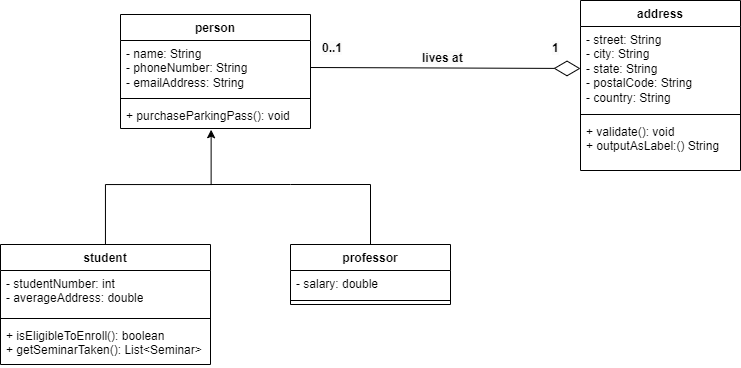

The diagram above was exported from draw.io. Its source (the exported page's mxGraphModel, read from the mxfile embedded in the PNG):
<mxGraphModel dx="1358" dy="635" grid="1" gridSize="10" guides="1" tooltips="1" connect="1" arrows="1" fold="1" page="1" pageScale="1" pageWidth="827" pageHeight="1169" math="0" shadow="0">
  <root>
    <mxCell id="0" />
    <mxCell id="1" parent="0" />
    <mxCell id="Zcnm2RiD3c1HQAEjTwsB-1" value="person" style="swimlane;fontStyle=1;align=center;verticalAlign=top;childLayout=stackLayout;horizontal=1;startSize=26;horizontalStack=0;resizeParent=1;resizeParentMax=0;resizeLast=0;collapsible=1;marginBottom=0;whiteSpace=wrap;html=1;" vertex="1" parent="1">
      <mxGeometry x="164" y="74" width="190" height="114" as="geometry" />
    </mxCell>
    <mxCell id="Zcnm2RiD3c1HQAEjTwsB-2" value="- name: String&lt;div&gt;- phoneNumber: String&lt;br&gt;&lt;/div&gt;&lt;div&gt;- emailAddress: String&lt;br&gt;&lt;/div&gt;" style="text;strokeColor=none;fillColor=none;align=left;verticalAlign=top;spacingLeft=4;spacingRight=4;overflow=hidden;rotatable=0;points=[[0,0.5],[1,0.5]];portConstraint=eastwest;whiteSpace=wrap;html=1;" vertex="1" parent="Zcnm2RiD3c1HQAEjTwsB-1">
      <mxGeometry y="26" width="190" height="54" as="geometry" />
    </mxCell>
    <mxCell id="Zcnm2RiD3c1HQAEjTwsB-3" value="" style="line;strokeWidth=1;fillColor=none;align=left;verticalAlign=middle;spacingTop=-1;spacingLeft=3;spacingRight=3;rotatable=0;labelPosition=right;points=[];portConstraint=eastwest;strokeColor=inherit;" vertex="1" parent="Zcnm2RiD3c1HQAEjTwsB-1">
      <mxGeometry y="80" width="190" height="8" as="geometry" />
    </mxCell>
    <mxCell id="Zcnm2RiD3c1HQAEjTwsB-4" value="+ purchaseParkingPass(): void" style="text;strokeColor=none;fillColor=none;align=left;verticalAlign=top;spacingLeft=4;spacingRight=4;overflow=hidden;rotatable=0;points=[[0,0.5],[1,0.5]];portConstraint=eastwest;whiteSpace=wrap;html=1;" vertex="1" parent="Zcnm2RiD3c1HQAEjTwsB-1">
      <mxGeometry y="88" width="190" height="26" as="geometry" />
    </mxCell>
    <mxCell id="Zcnm2RiD3c1HQAEjTwsB-5" value="student" style="swimlane;fontStyle=1;align=center;verticalAlign=top;childLayout=stackLayout;horizontal=1;startSize=26;horizontalStack=0;resizeParent=1;resizeParentMax=0;resizeLast=0;collapsible=1;marginBottom=0;whiteSpace=wrap;html=1;" vertex="1" parent="1">
      <mxGeometry x="44" y="304" width="210" height="120" as="geometry" />
    </mxCell>
    <mxCell id="Zcnm2RiD3c1HQAEjTwsB-6" value="- studentNumber: int&lt;div&gt;- averageAddress: double&lt;/div&gt;" style="text;strokeColor=none;fillColor=none;align=left;verticalAlign=top;spacingLeft=4;spacingRight=4;overflow=hidden;rotatable=0;points=[[0,0.5],[1,0.5]];portConstraint=eastwest;whiteSpace=wrap;html=1;" vertex="1" parent="Zcnm2RiD3c1HQAEjTwsB-5">
      <mxGeometry y="26" width="210" height="44" as="geometry" />
    </mxCell>
    <mxCell id="Zcnm2RiD3c1HQAEjTwsB-7" value="" style="line;strokeWidth=1;fillColor=none;align=left;verticalAlign=middle;spacingTop=-1;spacingLeft=3;spacingRight=3;rotatable=0;labelPosition=right;points=[];portConstraint=eastwest;strokeColor=inherit;" vertex="1" parent="Zcnm2RiD3c1HQAEjTwsB-5">
      <mxGeometry y="70" width="210" height="8" as="geometry" />
    </mxCell>
    <mxCell id="Zcnm2RiD3c1HQAEjTwsB-8" value="+ isEligibleToEnroll(): boolean&lt;div&gt;+ getSeminarTaken(): List&amp;lt;Seminar&amp;gt;&lt;/div&gt;" style="text;strokeColor=none;fillColor=none;align=left;verticalAlign=top;spacingLeft=4;spacingRight=4;overflow=hidden;rotatable=0;points=[[0,0.5],[1,0.5]];portConstraint=eastwest;whiteSpace=wrap;html=1;" vertex="1" parent="Zcnm2RiD3c1HQAEjTwsB-5">
      <mxGeometry y="78" width="210" height="42" as="geometry" />
    </mxCell>
    <mxCell id="Zcnm2RiD3c1HQAEjTwsB-9" value="address" style="swimlane;fontStyle=1;align=center;verticalAlign=top;childLayout=stackLayout;horizontal=1;startSize=26;horizontalStack=0;resizeParent=1;resizeParentMax=0;resizeLast=0;collapsible=1;marginBottom=0;whiteSpace=wrap;html=1;" vertex="1" parent="1">
      <mxGeometry x="624" y="60" width="160" height="170" as="geometry" />
    </mxCell>
    <mxCell id="Zcnm2RiD3c1HQAEjTwsB-10" value="- street: String&lt;div&gt;- city: String&lt;/div&gt;&lt;div&gt;- state: String&lt;/div&gt;&lt;div&gt;- postalCode: String&lt;/div&gt;&lt;div&gt;- country: String&lt;br&gt;&lt;div&gt;&lt;br&gt;&lt;/div&gt;&lt;/div&gt;" style="text;strokeColor=none;fillColor=none;align=left;verticalAlign=top;spacingLeft=4;spacingRight=4;overflow=hidden;rotatable=0;points=[[0,0.5],[1,0.5]];portConstraint=eastwest;whiteSpace=wrap;html=1;" vertex="1" parent="Zcnm2RiD3c1HQAEjTwsB-9">
      <mxGeometry y="26" width="160" height="84" as="geometry" />
    </mxCell>
    <mxCell id="Zcnm2RiD3c1HQAEjTwsB-11" value="" style="line;strokeWidth=1;fillColor=none;align=left;verticalAlign=middle;spacingTop=-1;spacingLeft=3;spacingRight=3;rotatable=0;labelPosition=right;points=[];portConstraint=eastwest;strokeColor=inherit;" vertex="1" parent="Zcnm2RiD3c1HQAEjTwsB-9">
      <mxGeometry y="110" width="160" height="8" as="geometry" />
    </mxCell>
    <mxCell id="Zcnm2RiD3c1HQAEjTwsB-12" value="+ validate(): void&lt;div&gt;+ outputAsLabel:() String&lt;br&gt;&lt;/div&gt;" style="text;strokeColor=none;fillColor=none;align=left;verticalAlign=top;spacingLeft=4;spacingRight=4;overflow=hidden;rotatable=0;points=[[0,0.5],[1,0.5]];portConstraint=eastwest;whiteSpace=wrap;html=1;" vertex="1" parent="Zcnm2RiD3c1HQAEjTwsB-9">
      <mxGeometry y="118" width="160" height="52" as="geometry" />
    </mxCell>
    <mxCell id="Zcnm2RiD3c1HQAEjTwsB-13" value="professor" style="swimlane;fontStyle=1;align=center;verticalAlign=top;childLayout=stackLayout;horizontal=1;startSize=26;horizontalStack=0;resizeParent=1;resizeParentMax=0;resizeLast=0;collapsible=1;marginBottom=0;whiteSpace=wrap;html=1;" vertex="1" parent="1">
      <mxGeometry x="334" y="304" width="160" height="60" as="geometry" />
    </mxCell>
    <mxCell id="Zcnm2RiD3c1HQAEjTwsB-14" value="- salary: double" style="text;strokeColor=none;fillColor=none;align=left;verticalAlign=top;spacingLeft=4;spacingRight=4;overflow=hidden;rotatable=0;points=[[0,0.5],[1,0.5]];portConstraint=eastwest;whiteSpace=wrap;html=1;" vertex="1" parent="Zcnm2RiD3c1HQAEjTwsB-13">
      <mxGeometry y="26" width="160" height="26" as="geometry" />
    </mxCell>
    <mxCell id="Zcnm2RiD3c1HQAEjTwsB-15" value="" style="line;strokeWidth=1;fillColor=none;align=left;verticalAlign=middle;spacingTop=-1;spacingLeft=3;spacingRight=3;rotatable=0;labelPosition=right;points=[];portConstraint=eastwest;strokeColor=inherit;" vertex="1" parent="Zcnm2RiD3c1HQAEjTwsB-13">
      <mxGeometry y="52" width="160" height="8" as="geometry" />
    </mxCell>
    <mxCell id="Zcnm2RiD3c1HQAEjTwsB-20" style="edgeStyle=orthogonalEdgeStyle;rounded=0;orthogonalLoop=1;jettySize=auto;html=1;entryX=0.477;entryY=1.047;entryDx=0;entryDy=0;entryPerimeter=0;" edge="1" parent="1" source="Zcnm2RiD3c1HQAEjTwsB-5" target="Zcnm2RiD3c1HQAEjTwsB-4">
      <mxGeometry relative="1" as="geometry">
        <mxPoint x="254" y="194" as="targetPoint" />
        <Array as="points">
          <mxPoint x="149" y="244" />
          <mxPoint x="255" y="244" />
        </Array>
      </mxGeometry>
    </mxCell>
    <mxCell id="Zcnm2RiD3c1HQAEjTwsB-21" value="" style="endArrow=none;html=1;rounded=0;exitX=0.5;exitY=0;exitDx=0;exitDy=0;" edge="1" parent="1" source="Zcnm2RiD3c1HQAEjTwsB-13">
      <mxGeometry width="50" height="50" relative="1" as="geometry">
        <mxPoint x="424" y="244" as="sourcePoint" />
        <mxPoint x="254" y="244" as="targetPoint" />
        <Array as="points">
          <mxPoint x="414" y="244" />
          <mxPoint x="334" y="244" />
        </Array>
      </mxGeometry>
    </mxCell>
    <mxCell id="Zcnm2RiD3c1HQAEjTwsB-22" value="" style="endArrow=diamondThin;endFill=0;endSize=24;html=1;rounded=0;entryX=0;entryY=0.5;entryDx=0;entryDy=0;exitX=1;exitY=0.5;exitDx=0;exitDy=0;" edge="1" parent="1" source="Zcnm2RiD3c1HQAEjTwsB-2" target="Zcnm2RiD3c1HQAEjTwsB-10">
      <mxGeometry width="160" relative="1" as="geometry">
        <mxPoint x="284" y="184" as="sourcePoint" />
        <mxPoint x="444" y="184" as="targetPoint" />
      </mxGeometry>
    </mxCell>
    <mxCell id="Zcnm2RiD3c1HQAEjTwsB-23" value="&lt;span style=&quot;color: rgb(0, 0, 0); font-family: Helvetica; font-size: 12px; font-style: normal; font-variant-ligatures: normal; font-variant-caps: normal; font-weight: 700; letter-spacing: normal; orphans: 2; text-align: center; text-indent: 0px; text-transform: none; widows: 2; word-spacing: 0px; -webkit-text-stroke-width: 0px; white-space: normal; background-color: rgb(251, 251, 251); text-decoration-thickness: initial; text-decoration-style: initial; text-decoration-color: initial; display: inline !important; float: none;&quot;&gt;0..1&lt;/span&gt;" style="text;whiteSpace=wrap;html=1;" vertex="1" parent="1">
      <mxGeometry x="364" y="94" width="70" height="40" as="geometry" />
    </mxCell>
    <mxCell id="Zcnm2RiD3c1HQAEjTwsB-24" value="&lt;span style=&quot;color: rgb(0, 0, 0); font-family: Helvetica; font-size: 12px; font-style: normal; font-variant-ligatures: normal; font-variant-caps: normal; font-weight: 700; letter-spacing: normal; orphans: 2; text-align: center; text-indent: 0px; text-transform: none; widows: 2; word-spacing: 0px; -webkit-text-stroke-width: 0px; white-space: normal; background-color: rgb(251, 251, 251); text-decoration-thickness: initial; text-decoration-style: initial; text-decoration-color: initial; display: inline !important; float: none;&quot;&gt;1&lt;/span&gt;" style="text;whiteSpace=wrap;html=1;" vertex="1" parent="1">
      <mxGeometry x="594" y="94" width="70" height="40" as="geometry" />
    </mxCell>
    <mxCell id="Zcnm2RiD3c1HQAEjTwsB-25" value="&lt;span style=&quot;color: rgb(0, 0, 0); font-family: Helvetica; font-size: 12px; font-style: normal; font-variant-ligatures: normal; font-variant-caps: normal; font-weight: 700; letter-spacing: normal; orphans: 2; text-align: center; text-indent: 0px; text-transform: none; widows: 2; word-spacing: 0px; -webkit-text-stroke-width: 0px; white-space: normal; background-color: rgb(251, 251, 251); text-decoration-thickness: initial; text-decoration-style: initial; text-decoration-color: initial; display: inline !important; float: none;&quot;&gt;lives at&lt;/span&gt;" style="text;whiteSpace=wrap;html=1;" vertex="1" parent="1">
      <mxGeometry x="464" y="104" width="70" height="40" as="geometry" />
    </mxCell>
  </root>
</mxGraphModel>